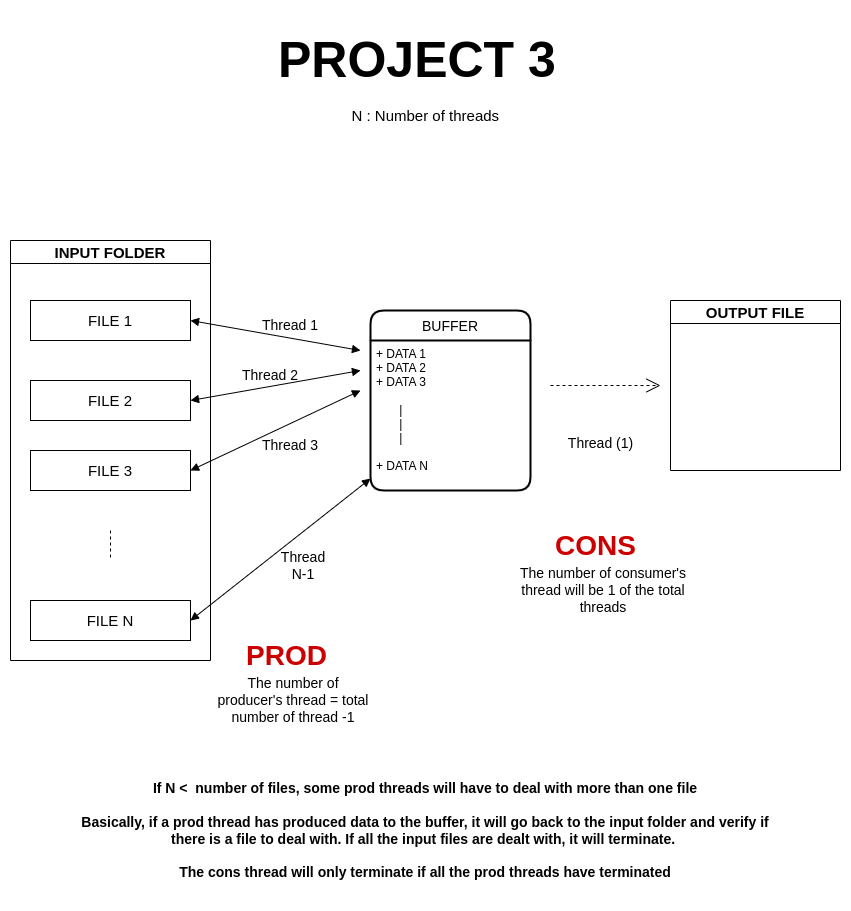

The diagram above was exported from draw.io. Its source (the exported page's mxGraphModel, read from the mxfile embedded in the PNG):
<mxGraphModel dx="1350" dy="805" grid="1" gridSize="10" guides="1" tooltips="1" connect="1" arrows="1" fold="1" page="1" pageScale="1" pageWidth="850" pageHeight="1100" math="0" shadow="0">
  <root>
    <mxCell id="0" />
    <mxCell id="1" parent="0" />
    <mxCell id="kaYd0Dhv-e_TlrqFTBks-20" value="BUFFER" style="swimlane;childLayout=stackLayout;horizontal=1;startSize=30;horizontalStack=0;rounded=1;fontSize=14;fontStyle=0;strokeWidth=2;resizeParent=0;resizeLast=1;shadow=0;dashed=0;align=center;" vertex="1" parent="1">
      <mxGeometry x="370" y="360" width="160" height="180" as="geometry" />
    </mxCell>
    <mxCell id="kaYd0Dhv-e_TlrqFTBks-21" value="+ DATA 1&#10;+ DATA 2&#10;+ DATA 3&#10;&#10;       |&#10;       |&#10;       |&#10;&#10;+ DATA N&#10;" style="align=left;strokeColor=none;fillColor=none;spacingLeft=4;fontSize=12;verticalAlign=top;resizable=0;rotatable=0;part=1;" vertex="1" parent="kaYd0Dhv-e_TlrqFTBks-20">
      <mxGeometry y="30" width="160" height="150" as="geometry" />
    </mxCell>
    <mxCell id="kaYd0Dhv-e_TlrqFTBks-22" value="N : Number of threads" style="text;strokeColor=none;fillColor=none;spacingLeft=4;spacingRight=4;overflow=hidden;rotatable=0;points=[[0,0.5],[1,0.5]];portConstraint=eastwest;fontSize=15;" vertex="1" parent="1">
      <mxGeometry x="345.5" y="150" width="160" height="40" as="geometry" />
    </mxCell>
    <mxCell id="kaYd0Dhv-e_TlrqFTBks-23" value="OUTPUT FILE" style="swimlane;fontSize=15;" vertex="1" parent="1">
      <mxGeometry x="670" y="350" width="170" height="170" as="geometry" />
    </mxCell>
    <mxCell id="kaYd0Dhv-e_TlrqFTBks-29" value="INPUT FOLDER" style="swimlane;fontSize=15;" vertex="1" parent="1">
      <mxGeometry x="10" y="290" width="200" height="420" as="geometry" />
    </mxCell>
    <mxCell id="kaYd0Dhv-e_TlrqFTBks-31" value="" style="rounded=0;whiteSpace=wrap;html=1;fontSize=15;" vertex="1" parent="kaYd0Dhv-e_TlrqFTBks-29">
      <mxGeometry x="20" y="60" width="160" height="40" as="geometry" />
    </mxCell>
    <mxCell id="kaYd0Dhv-e_TlrqFTBks-35" value="" style="rounded=0;whiteSpace=wrap;html=1;fontSize=15;" vertex="1" parent="kaYd0Dhv-e_TlrqFTBks-29">
      <mxGeometry x="20" y="360" width="160" height="40" as="geometry" />
    </mxCell>
    <mxCell id="kaYd0Dhv-e_TlrqFTBks-33" value="" style="rounded=0;whiteSpace=wrap;html=1;fontSize=15;" vertex="1" parent="kaYd0Dhv-e_TlrqFTBks-29">
      <mxGeometry x="20" y="210" width="160" height="40" as="geometry" />
    </mxCell>
    <mxCell id="kaYd0Dhv-e_TlrqFTBks-32" value="" style="rounded=0;whiteSpace=wrap;html=1;fontSize=15;" vertex="1" parent="kaYd0Dhv-e_TlrqFTBks-29">
      <mxGeometry x="20" y="140" width="160" height="40" as="geometry" />
    </mxCell>
    <mxCell id="kaYd0Dhv-e_TlrqFTBks-36" value="FILE 1" style="text;html=1;strokeColor=none;fillColor=none;align=center;verticalAlign=middle;whiteSpace=wrap;rounded=0;fontSize=15;" vertex="1" parent="kaYd0Dhv-e_TlrqFTBks-29">
      <mxGeometry x="70" y="65" width="60" height="30" as="geometry" />
    </mxCell>
    <mxCell id="kaYd0Dhv-e_TlrqFTBks-39" value="FILE N" style="text;html=1;strokeColor=none;fillColor=none;align=center;verticalAlign=middle;whiteSpace=wrap;rounded=0;fontSize=15;" vertex="1" parent="kaYd0Dhv-e_TlrqFTBks-29">
      <mxGeometry x="70" y="365" width="60" height="30" as="geometry" />
    </mxCell>
    <mxCell id="kaYd0Dhv-e_TlrqFTBks-37" value="FILE 3" style="text;html=1;strokeColor=none;fillColor=none;align=center;verticalAlign=middle;whiteSpace=wrap;rounded=0;fontSize=15;" vertex="1" parent="kaYd0Dhv-e_TlrqFTBks-29">
      <mxGeometry x="70" y="215" width="60" height="30" as="geometry" />
    </mxCell>
    <mxCell id="kaYd0Dhv-e_TlrqFTBks-41" value="FILE 2" style="text;html=1;strokeColor=none;fillColor=none;align=center;verticalAlign=middle;whiteSpace=wrap;rounded=0;fontSize=15;" vertex="1" parent="kaYd0Dhv-e_TlrqFTBks-29">
      <mxGeometry x="70" y="145" width="60" height="30" as="geometry" />
    </mxCell>
    <mxCell id="kaYd0Dhv-e_TlrqFTBks-50" value="" style="shape=partialRectangle;fillColor=none;align=left;verticalAlign=middle;strokeColor=none;spacingLeft=34;rotatable=0;points=[[0,0.5],[1,0.5]];portConstraint=eastwest;dropTarget=0;fontSize=14;" vertex="1" parent="kaYd0Dhv-e_TlrqFTBks-29">
      <mxGeometry x="70" y="290" width="90" height="30" as="geometry" />
    </mxCell>
    <mxCell id="kaYd0Dhv-e_TlrqFTBks-51" value="" style="shape=partialRectangle;top=0;left=0;bottom=0;fillColor=none;stokeWidth=1;dashed=1;align=left;verticalAlign=middle;spacingLeft=4;spacingRight=4;overflow=hidden;rotatable=0;points=[];portConstraint=eastwest;part=1;fontSize=14;" vertex="1" connectable="0" parent="kaYd0Dhv-e_TlrqFTBks-50">
      <mxGeometry width="30" height="30" as="geometry" />
    </mxCell>
    <mxCell id="kaYd0Dhv-e_TlrqFTBks-42" value="&lt;h1&gt;&lt;span&gt;&lt;font style=&quot;font-size: 50px&quot;&gt;PROJECT 3&lt;/font&gt;&lt;/span&gt;&lt;br&gt;&lt;/h1&gt;" style="text;html=1;strokeColor=none;fillColor=none;spacing=5;spacingTop=-20;whiteSpace=wrap;overflow=hidden;rounded=0;fontSize=15;" vertex="1" parent="1">
      <mxGeometry x="273" y="70" width="305" height="80" as="geometry" />
    </mxCell>
    <mxCell id="kaYd0Dhv-e_TlrqFTBks-46" value="&lt;font style=&quot;font-size: 14px&quot;&gt;Thread (1)&lt;/font&gt;" style="endArrow=open;endSize=12;dashed=1;html=1;rounded=0;fontSize=50;" edge="1" parent="1">
      <mxGeometry x="-0.0909" y="-45" width="160" relative="1" as="geometry">
        <mxPoint x="550" y="435" as="sourcePoint" />
        <mxPoint x="660" y="435" as="targetPoint" />
        <mxPoint as="offset" />
      </mxGeometry>
    </mxCell>
    <mxCell id="kaYd0Dhv-e_TlrqFTBks-47" value="" style="endArrow=block;startArrow=block;endFill=1;startFill=1;html=1;rounded=0;fontSize=14;exitX=1;exitY=0.5;exitDx=0;exitDy=0;" edge="1" parent="1" source="kaYd0Dhv-e_TlrqFTBks-31">
      <mxGeometry width="160" relative="1" as="geometry">
        <mxPoint x="210" y="370" as="sourcePoint" />
        <mxPoint x="360" y="400" as="targetPoint" />
      </mxGeometry>
    </mxCell>
    <mxCell id="kaYd0Dhv-e_TlrqFTBks-48" value="" style="endArrow=block;startArrow=block;endFill=1;startFill=1;html=1;rounded=0;fontSize=14;exitX=1;exitY=0.5;exitDx=0;exitDy=0;" edge="1" parent="1">
      <mxGeometry width="160" relative="1" as="geometry">
        <mxPoint x="190" y="450" as="sourcePoint" />
        <mxPoint x="360" y="420" as="targetPoint" />
      </mxGeometry>
    </mxCell>
    <mxCell id="kaYd0Dhv-e_TlrqFTBks-49" value="" style="endArrow=block;startArrow=block;endFill=1;startFill=1;html=1;rounded=0;fontSize=14;exitX=1;exitY=0.5;exitDx=0;exitDy=0;" edge="1" parent="1" target="kaYd0Dhv-e_TlrqFTBks-21">
      <mxGeometry width="160" relative="1" as="geometry">
        <mxPoint x="190" y="670" as="sourcePoint" />
        <mxPoint x="360" y="700" as="targetPoint" />
      </mxGeometry>
    </mxCell>
    <mxCell id="kaYd0Dhv-e_TlrqFTBks-52" value="" style="endArrow=block;startArrow=block;endFill=1;startFill=1;html=1;rounded=0;fontSize=14;exitX=1;exitY=0.5;exitDx=0;exitDy=0;" edge="1" parent="1">
      <mxGeometry width="160" relative="1" as="geometry">
        <mxPoint x="190" y="520" as="sourcePoint" />
        <mxPoint x="360" y="440" as="targetPoint" />
      </mxGeometry>
    </mxCell>
    <mxCell id="kaYd0Dhv-e_TlrqFTBks-57" value="Thread 1" style="text;html=1;strokeColor=none;fillColor=none;align=center;verticalAlign=middle;whiteSpace=wrap;rounded=0;fontSize=14;" vertex="1" parent="1">
      <mxGeometry x="260" y="360" width="60" height="30" as="geometry" />
    </mxCell>
    <mxCell id="kaYd0Dhv-e_TlrqFTBks-58" value="Thread 2" style="text;html=1;strokeColor=none;fillColor=none;align=center;verticalAlign=middle;whiteSpace=wrap;rounded=0;fontSize=14;" vertex="1" parent="1">
      <mxGeometry x="240" y="410" width="60" height="30" as="geometry" />
    </mxCell>
    <mxCell id="kaYd0Dhv-e_TlrqFTBks-59" value="Thread 3" style="text;html=1;strokeColor=none;fillColor=none;align=center;verticalAlign=middle;whiteSpace=wrap;rounded=0;fontSize=14;" vertex="1" parent="1">
      <mxGeometry x="260" y="480" width="60" height="30" as="geometry" />
    </mxCell>
    <mxCell id="kaYd0Dhv-e_TlrqFTBks-60" value="Thread N-1" style="text;html=1;strokeColor=none;fillColor=none;align=center;verticalAlign=middle;whiteSpace=wrap;rounded=0;fontSize=14;" vertex="1" parent="1">
      <mxGeometry x="273" y="600" width="60" height="30" as="geometry" />
    </mxCell>
    <mxCell id="kaYd0Dhv-e_TlrqFTBks-61" value="The number of producer's thread = total number of thread -1" style="text;html=1;strokeColor=none;fillColor=none;align=center;verticalAlign=middle;whiteSpace=wrap;rounded=0;fontSize=14;" vertex="1" parent="1">
      <mxGeometry x="213" y="720" width="160" height="60" as="geometry" />
    </mxCell>
    <mxCell id="kaYd0Dhv-e_TlrqFTBks-62" value="&lt;h1&gt;PROD&lt;/h1&gt;" style="text;html=1;strokeColor=none;fillColor=none;spacing=5;spacingTop=-20;whiteSpace=wrap;overflow=hidden;rounded=0;fontSize=14;fontColor=#CC0000;" vertex="1" parent="1">
      <mxGeometry x="240.5" y="680" width="105" height="50" as="geometry" />
    </mxCell>
    <mxCell id="kaYd0Dhv-e_TlrqFTBks-63" value="&lt;h1&gt;CONS&lt;/h1&gt;" style="text;html=1;strokeColor=none;fillColor=none;spacing=5;spacingTop=-20;whiteSpace=wrap;overflow=hidden;rounded=0;fontSize=14;fontColor=#CC0000;" vertex="1" parent="1">
      <mxGeometry x="550" y="570" width="105" height="50" as="geometry" />
    </mxCell>
    <mxCell id="kaYd0Dhv-e_TlrqFTBks-64" value="The number of consumer's thread will be 1 of the total threads" style="text;html=1;strokeColor=none;fillColor=none;align=center;verticalAlign=middle;whiteSpace=wrap;rounded=0;fontSize=14;" vertex="1" parent="1">
      <mxGeometry x="497.5" y="610" width="210" height="60" as="geometry" />
    </mxCell>
    <mxCell id="kaYd0Dhv-e_TlrqFTBks-65" value="&lt;font color=&quot;#000000&quot;&gt;&lt;b&gt;If N &amp;lt;&amp;nbsp; number of files, some prod threads will have to deal with more than one file&lt;br&gt;&lt;br&gt;Basically, if a prod thread has produced data to the buffer, it will go back to the input folder and verify if there is a file to deal with. If all the input files are dealt with, it will terminate.&amp;nbsp;&lt;br&gt;&lt;br&gt;The cons thread will only terminate if all the prod threads have terminated&lt;br&gt;&lt;/b&gt;&lt;/font&gt;" style="text;html=1;strokeColor=none;fillColor=none;align=center;verticalAlign=middle;whiteSpace=wrap;rounded=0;fontSize=14;fontColor=#CC0000;" vertex="1" parent="1">
      <mxGeometry x="65" y="810" width="720" height="140" as="geometry" />
    </mxCell>
  </root>
</mxGraphModel>